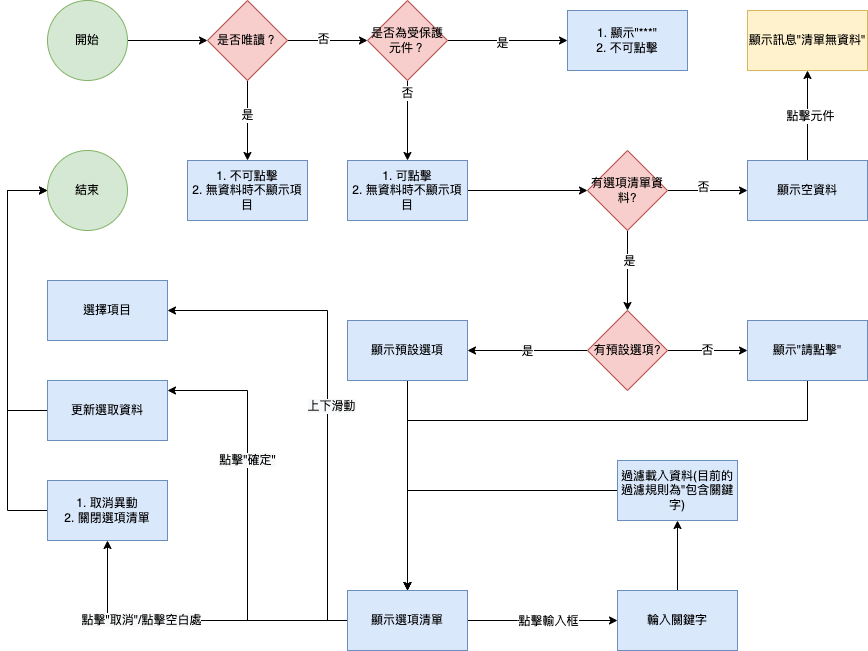

The diagram above was exported from draw.io. Its source (the exported page's mxGraphModel, read from the mxfile embedded in the PNG):
<mxGraphModel dx="912" dy="589" grid="1" gridSize="10" guides="1" tooltips="1" connect="1" arrows="1" fold="1" page="1" pageScale="1" pageWidth="1100" pageHeight="850" math="0" shadow="0">
  <root>
    <mxCell id="0" />
    <mxCell id="1" parent="0" />
    <mxCell id="q1IIYVzHN1Q5_rmWmXZj-1" style="edgeStyle=orthogonalEdgeStyle;rounded=0;orthogonalLoop=1;jettySize=auto;html=1;exitX=1;exitY=0.5;exitDx=0;exitDy=0;" parent="1" source="q1IIYVzHN1Q5_rmWmXZj-2" target="q1IIYVzHN1Q5_rmWmXZj-7" edge="1">
      <mxGeometry relative="1" as="geometry" />
    </mxCell>
    <mxCell id="q1IIYVzHN1Q5_rmWmXZj-2" value="開始" style="ellipse;whiteSpace=wrap;html=1;aspect=fixed;fillColor=#d5e8d4;strokeColor=#82b366;" parent="1" vertex="1">
      <mxGeometry x="200" y="70" width="80" height="80" as="geometry" />
    </mxCell>
    <mxCell id="q1IIYVzHN1Q5_rmWmXZj-3" style="edgeStyle=orthogonalEdgeStyle;rounded=0;orthogonalLoop=1;jettySize=auto;html=1;exitX=1;exitY=0.5;exitDx=0;exitDy=0;" parent="1" source="q1IIYVzHN1Q5_rmWmXZj-7" target="q1IIYVzHN1Q5_rmWmXZj-25" edge="1">
      <mxGeometry relative="1" as="geometry">
        <mxPoint x="500" y="110" as="targetPoint" />
      </mxGeometry>
    </mxCell>
    <mxCell id="q1IIYVzHN1Q5_rmWmXZj-4" value="否" style="edgeLabel;html=1;align=center;verticalAlign=middle;resizable=0;points=[];" parent="q1IIYVzHN1Q5_rmWmXZj-3" vertex="1" connectable="0">
      <mxGeometry x="-0.125" y="2" relative="1" as="geometry">
        <mxPoint as="offset" />
      </mxGeometry>
    </mxCell>
    <mxCell id="q1IIYVzHN1Q5_rmWmXZj-5" style="edgeStyle=orthogonalEdgeStyle;rounded=0;orthogonalLoop=1;jettySize=auto;html=1;exitX=0.5;exitY=1;exitDx=0;exitDy=0;" parent="1" source="q1IIYVzHN1Q5_rmWmXZj-7" target="q1IIYVzHN1Q5_rmWmXZj-13" edge="1">
      <mxGeometry relative="1" as="geometry">
        <mxPoint x="400" y="290" as="targetPoint" />
      </mxGeometry>
    </mxCell>
    <mxCell id="q1IIYVzHN1Q5_rmWmXZj-6" value="是" style="edgeLabel;html=1;align=center;verticalAlign=middle;resizable=0;points=[];" parent="q1IIYVzHN1Q5_rmWmXZj-5" vertex="1" connectable="0">
      <mxGeometry x="-0.15" y="-1" relative="1" as="geometry">
        <mxPoint as="offset" />
      </mxGeometry>
    </mxCell>
    <mxCell id="q1IIYVzHN1Q5_rmWmXZj-7" value="是否唯讀？" style="rhombus;whiteSpace=wrap;html=1;fillColor=#f8cecc;strokeColor=#b85450;" parent="1" vertex="1">
      <mxGeometry x="360" y="70" width="80" height="80" as="geometry" />
    </mxCell>
    <mxCell id="q1IIYVzHN1Q5_rmWmXZj-10" value="" style="edgeStyle=orthogonalEdgeStyle;rounded=0;orthogonalLoop=1;jettySize=auto;html=1;" parent="1" source="q1IIYVzHN1Q5_rmWmXZj-12" target="q1IIYVzHN1Q5_rmWmXZj-19" edge="1">
      <mxGeometry relative="1" as="geometry">
        <mxPoint x="580" y="620" as="targetPoint" />
      </mxGeometry>
    </mxCell>
    <mxCell id="q1IIYVzHN1Q5_rmWmXZj-12" value="1. 可點擊&lt;br&gt;2. 無資料時不顯示項目" style="rounded=0;whiteSpace=wrap;html=1;fillColor=#dae8fc;strokeColor=#6c8ebf;" parent="1" vertex="1">
      <mxGeometry x="500" y="230" width="120" height="60" as="geometry" />
    </mxCell>
    <mxCell id="q1IIYVzHN1Q5_rmWmXZj-13" value="1. 不可點擊&lt;br&gt;2. 無資料時不顯示項目" style="rounded=0;whiteSpace=wrap;html=1;fillColor=#dae8fc;strokeColor=#6c8ebf;" parent="1" vertex="1">
      <mxGeometry x="340" y="230" width="120" height="60" as="geometry" />
    </mxCell>
    <mxCell id="6bmyQuz_GJguTJ_50-wA-32" value="" style="edgeStyle=orthogonalEdgeStyle;rounded=0;orthogonalLoop=1;jettySize=auto;html=1;" edge="1" parent="1" source="q1IIYVzHN1Q5_rmWmXZj-19" target="6bmyQuz_GJguTJ_50-wA-31">
      <mxGeometry relative="1" as="geometry" />
    </mxCell>
    <mxCell id="6bmyQuz_GJguTJ_50-wA-33" value="是" style="edgeLabel;html=1;align=center;verticalAlign=middle;resizable=0;points=[];" vertex="1" connectable="0" parent="6bmyQuz_GJguTJ_50-wA-32">
      <mxGeometry x="-0.25" y="1" relative="1" as="geometry">
        <mxPoint as="offset" />
      </mxGeometry>
    </mxCell>
    <mxCell id="6bmyQuz_GJguTJ_50-wA-42" value="" style="edgeStyle=orthogonalEdgeStyle;rounded=0;orthogonalLoop=1;jettySize=auto;html=1;" edge="1" parent="1" source="q1IIYVzHN1Q5_rmWmXZj-19" target="6bmyQuz_GJguTJ_50-wA-41">
      <mxGeometry relative="1" as="geometry" />
    </mxCell>
    <mxCell id="6bmyQuz_GJguTJ_50-wA-45" value="否" style="edgeLabel;html=1;align=center;verticalAlign=middle;resizable=0;points=[];" vertex="1" connectable="0" parent="6bmyQuz_GJguTJ_50-wA-42">
      <mxGeometry x="-0.125" y="4" relative="1" as="geometry">
        <mxPoint as="offset" />
      </mxGeometry>
    </mxCell>
    <mxCell id="q1IIYVzHN1Q5_rmWmXZj-19" value="有選項清單資料?" style="rhombus;whiteSpace=wrap;html=1;fillColor=#f8cecc;strokeColor=#b85450;" parent="1" vertex="1">
      <mxGeometry x="740" y="220" width="80" height="80" as="geometry" />
    </mxCell>
    <mxCell id="q1IIYVzHN1Q5_rmWmXZj-20" value="顯示訊息&quot;清單無資料&quot;" style="whiteSpace=wrap;html=1;fillColor=#fff2cc;strokeColor=#d6b656;" parent="1" vertex="1">
      <mxGeometry x="900" y="80" width="120" height="60" as="geometry" />
    </mxCell>
    <mxCell id="q1IIYVzHN1Q5_rmWmXZj-21" value="" style="edgeStyle=orthogonalEdgeStyle;rounded=0;orthogonalLoop=1;jettySize=auto;html=1;" parent="1" source="q1IIYVzHN1Q5_rmWmXZj-25" target="q1IIYVzHN1Q5_rmWmXZj-26" edge="1">
      <mxGeometry relative="1" as="geometry" />
    </mxCell>
    <mxCell id="q1IIYVzHN1Q5_rmWmXZj-22" value="是" style="edgeLabel;html=1;align=center;verticalAlign=middle;resizable=0;points=[];" parent="q1IIYVzHN1Q5_rmWmXZj-21" vertex="1" connectable="0">
      <mxGeometry x="-0.1" y="-2" relative="1" as="geometry">
        <mxPoint as="offset" />
      </mxGeometry>
    </mxCell>
    <mxCell id="q1IIYVzHN1Q5_rmWmXZj-23" style="edgeStyle=orthogonalEdgeStyle;rounded=0;orthogonalLoop=1;jettySize=auto;html=1;exitX=0.5;exitY=1;exitDx=0;exitDy=0;" parent="1" source="q1IIYVzHN1Q5_rmWmXZj-25" target="q1IIYVzHN1Q5_rmWmXZj-12" edge="1">
      <mxGeometry relative="1" as="geometry" />
    </mxCell>
    <mxCell id="q1IIYVzHN1Q5_rmWmXZj-24" value="否" style="edgeLabel;html=1;align=center;verticalAlign=middle;resizable=0;points=[];" parent="q1IIYVzHN1Q5_rmWmXZj-23" vertex="1" connectable="0">
      <mxGeometry x="-0.7091" y="-1" relative="1" as="geometry">
        <mxPoint as="offset" />
      </mxGeometry>
    </mxCell>
    <mxCell id="q1IIYVzHN1Q5_rmWmXZj-25" value="是否為受保護元件？" style="rhombus;whiteSpace=wrap;html=1;fillColor=#f8cecc;strokeColor=#b85450;" parent="1" vertex="1">
      <mxGeometry x="520" y="70" width="80" height="80" as="geometry" />
    </mxCell>
    <mxCell id="q1IIYVzHN1Q5_rmWmXZj-26" value="1. 顯示&quot;***&quot;&lt;br&gt;2. 不可點擊" style="whiteSpace=wrap;html=1;fillColor=#dae8fc;strokeColor=#6c8ebf;" parent="1" vertex="1">
      <mxGeometry x="720" y="80" width="120" height="60" as="geometry" />
    </mxCell>
    <mxCell id="q1IIYVzHN1Q5_rmWmXZj-27" value="" style="edgeStyle=orthogonalEdgeStyle;rounded=0;orthogonalLoop=1;jettySize=auto;html=1;" parent="1" source="q1IIYVzHN1Q5_rmWmXZj-33" target="q1IIYVzHN1Q5_rmWmXZj-34" edge="1">
      <mxGeometry relative="1" as="geometry">
        <Array as="points">
          <mxPoint x="480" y="690" />
          <mxPoint x="480" y="380" />
        </Array>
      </mxGeometry>
    </mxCell>
    <mxCell id="q1IIYVzHN1Q5_rmWmXZj-28" value="&lt;span style=&quot;background-color: rgb(248 , 249 , 250)&quot;&gt;上下滑動&lt;/span&gt;" style="edgeLabel;html=1;align=center;verticalAlign=middle;resizable=0;points=[];" parent="q1IIYVzHN1Q5_rmWmXZj-27" vertex="1" connectable="0">
      <mxGeometry x="-0.04" y="-3" relative="1" as="geometry">
        <mxPoint as="offset" />
      </mxGeometry>
    </mxCell>
    <mxCell id="q1IIYVzHN1Q5_rmWmXZj-29" value="" style="edgeStyle=orthogonalEdgeStyle;rounded=0;orthogonalLoop=1;jettySize=auto;html=1;" parent="1" source="q1IIYVzHN1Q5_rmWmXZj-33" target="q1IIYVzHN1Q5_rmWmXZj-35" edge="1">
      <mxGeometry relative="1" as="geometry">
        <Array as="points">
          <mxPoint x="400" y="690" />
          <mxPoint x="400" y="460" />
        </Array>
      </mxGeometry>
    </mxCell>
    <mxCell id="q1IIYVzHN1Q5_rmWmXZj-30" value="&lt;span style=&quot;font-size: 12px ; background-color: rgb(248 , 249 , 250)&quot;&gt;點擊&quot;確定&quot;&lt;/span&gt;" style="edgeLabel;html=1;align=center;verticalAlign=middle;resizable=0;points=[];" parent="q1IIYVzHN1Q5_rmWmXZj-29" vertex="1" connectable="0">
      <mxGeometry x="0.275" y="1" relative="1" as="geometry">
        <mxPoint as="offset" />
      </mxGeometry>
    </mxCell>
    <mxCell id="q1IIYVzHN1Q5_rmWmXZj-31" style="edgeStyle=orthogonalEdgeStyle;rounded=0;orthogonalLoop=1;jettySize=auto;html=1;" parent="1" source="q1IIYVzHN1Q5_rmWmXZj-33" target="q1IIYVzHN1Q5_rmWmXZj-36" edge="1">
      <mxGeometry relative="1" as="geometry">
        <Array as="points">
          <mxPoint x="270" y="690" />
          <mxPoint x="270" y="690" />
        </Array>
      </mxGeometry>
    </mxCell>
    <mxCell id="q1IIYVzHN1Q5_rmWmXZj-32" value="&lt;span style=&quot;font-size: 12px ; background-color: rgb(248 , 249 , 250)&quot;&gt;點擊&quot;取消&quot;/點擊空白處&lt;/span&gt;" style="edgeLabel;html=1;align=center;verticalAlign=middle;resizable=0;points=[];" parent="q1IIYVzHN1Q5_rmWmXZj-31" vertex="1" connectable="0">
      <mxGeometry x="0.232" relative="1" as="geometry">
        <mxPoint x="-10" y="-1" as="offset" />
      </mxGeometry>
    </mxCell>
    <mxCell id="6bmyQuz_GJguTJ_50-wA-23" value="" style="edgeStyle=orthogonalEdgeStyle;rounded=0;orthogonalLoop=1;jettySize=auto;html=1;" edge="1" parent="1" source="q1IIYVzHN1Q5_rmWmXZj-33" target="6bmyQuz_GJguTJ_50-wA-22">
      <mxGeometry relative="1" as="geometry">
        <Array as="points">
          <mxPoint x="670" y="690" />
          <mxPoint x="670" y="690" />
        </Array>
      </mxGeometry>
    </mxCell>
    <mxCell id="6bmyQuz_GJguTJ_50-wA-24" value="點擊輸入框" style="edgeLabel;html=1;align=center;verticalAlign=middle;resizable=0;points=[];" vertex="1" connectable="0" parent="6bmyQuz_GJguTJ_50-wA-23">
      <mxGeometry x="0.7647" relative="1" as="geometry">
        <mxPoint x="-52" as="offset" />
      </mxGeometry>
    </mxCell>
    <mxCell id="q1IIYVzHN1Q5_rmWmXZj-33" value="顯示選項清單" style="rounded=0;whiteSpace=wrap;html=1;fillColor=#dae8fc;strokeColor=#6c8ebf;" parent="1" vertex="1">
      <mxGeometry x="500" y="660" width="120" height="60" as="geometry" />
    </mxCell>
    <mxCell id="q1IIYVzHN1Q5_rmWmXZj-34" value="&lt;span&gt;選擇項目&lt;/span&gt;" style="whiteSpace=wrap;html=1;rounded=0;fillColor=#dae8fc;strokeColor=#6c8ebf;" parent="1" vertex="1">
      <mxGeometry x="200" y="350" width="120" height="60" as="geometry" />
    </mxCell>
    <mxCell id="6bmyQuz_GJguTJ_50-wA-29" style="edgeStyle=orthogonalEdgeStyle;rounded=0;orthogonalLoop=1;jettySize=auto;html=1;exitX=0;exitY=0.5;exitDx=0;exitDy=0;" edge="1" parent="1" source="q1IIYVzHN1Q5_rmWmXZj-35" target="6bmyQuz_GJguTJ_50-wA-28">
      <mxGeometry relative="1" as="geometry">
        <Array as="points">
          <mxPoint x="160" y="480" />
          <mxPoint x="160" y="260" />
        </Array>
      </mxGeometry>
    </mxCell>
    <mxCell id="q1IIYVzHN1Q5_rmWmXZj-35" value="&lt;span&gt;更新選取資料&lt;/span&gt;" style="whiteSpace=wrap;html=1;rounded=0;fillColor=#dae8fc;strokeColor=#6c8ebf;" parent="1" vertex="1">
      <mxGeometry x="200" y="450" width="120" height="60" as="geometry" />
    </mxCell>
    <mxCell id="6bmyQuz_GJguTJ_50-wA-30" style="edgeStyle=orthogonalEdgeStyle;rounded=0;orthogonalLoop=1;jettySize=auto;html=1;exitX=0;exitY=0.5;exitDx=0;exitDy=0;" edge="1" parent="1" source="q1IIYVzHN1Q5_rmWmXZj-36" target="6bmyQuz_GJguTJ_50-wA-28">
      <mxGeometry relative="1" as="geometry">
        <Array as="points">
          <mxPoint x="160" y="580" />
          <mxPoint x="160" y="260" />
        </Array>
      </mxGeometry>
    </mxCell>
    <mxCell id="q1IIYVzHN1Q5_rmWmXZj-36" value="1. 取消異動&lt;br&gt;2. 關閉選項清單" style="whiteSpace=wrap;html=1;rounded=0;fillColor=#dae8fc;strokeColor=#6c8ebf;" parent="1" vertex="1">
      <mxGeometry x="200" y="550" width="120" height="60" as="geometry" />
    </mxCell>
    <mxCell id="6bmyQuz_GJguTJ_50-wA-26" value="" style="edgeStyle=orthogonalEdgeStyle;rounded=0;orthogonalLoop=1;jettySize=auto;html=1;" edge="1" parent="1" source="6bmyQuz_GJguTJ_50-wA-22" target="6bmyQuz_GJguTJ_50-wA-25">
      <mxGeometry relative="1" as="geometry">
        <Array as="points">
          <mxPoint x="830" y="690" />
        </Array>
      </mxGeometry>
    </mxCell>
    <mxCell id="6bmyQuz_GJguTJ_50-wA-22" value="輪入關鍵字" style="whiteSpace=wrap;html=1;rounded=0;strokeColor=#6c8ebf;fillColor=#dae8fc;" vertex="1" parent="1">
      <mxGeometry x="770" y="660" width="120" height="60" as="geometry" />
    </mxCell>
    <mxCell id="6bmyQuz_GJguTJ_50-wA-27" style="edgeStyle=orthogonalEdgeStyle;rounded=0;orthogonalLoop=1;jettySize=auto;html=1;exitX=0;exitY=0.5;exitDx=0;exitDy=0;" edge="1" parent="1" source="6bmyQuz_GJguTJ_50-wA-25" target="q1IIYVzHN1Q5_rmWmXZj-33">
      <mxGeometry relative="1" as="geometry" />
    </mxCell>
    <mxCell id="6bmyQuz_GJguTJ_50-wA-25" value="&lt;font face=&quot;helvetica&quot;&gt;過濾載入資料(目前的過濾規則為&quot;包含關鍵字)&lt;/font&gt;" style="whiteSpace=wrap;html=1;rounded=0;strokeColor=#6c8ebf;fillColor=#dae8fc;" vertex="1" parent="1">
      <mxGeometry x="770" y="530" width="120" height="60" as="geometry" />
    </mxCell>
    <mxCell id="6bmyQuz_GJguTJ_50-wA-28" value="結束" style="ellipse;whiteSpace=wrap;html=1;aspect=fixed;fillColor=#d5e8d4;strokeColor=#82b366;" vertex="1" parent="1">
      <mxGeometry x="200" y="220" width="80" height="80" as="geometry" />
    </mxCell>
    <mxCell id="6bmyQuz_GJguTJ_50-wA-35" value="" style="edgeStyle=orthogonalEdgeStyle;rounded=0;orthogonalLoop=1;jettySize=auto;html=1;" edge="1" parent="1" source="6bmyQuz_GJguTJ_50-wA-31" target="6bmyQuz_GJguTJ_50-wA-34">
      <mxGeometry relative="1" as="geometry" />
    </mxCell>
    <mxCell id="6bmyQuz_GJguTJ_50-wA-37" value="是" style="edgeLabel;html=1;align=center;verticalAlign=middle;resizable=0;points=[];" vertex="1" connectable="0" parent="6bmyQuz_GJguTJ_50-wA-35">
      <mxGeometry x="0.0167" relative="1" as="geometry">
        <mxPoint as="offset" />
      </mxGeometry>
    </mxCell>
    <mxCell id="6bmyQuz_GJguTJ_50-wA-39" value="否" style="edgeStyle=orthogonalEdgeStyle;rounded=0;orthogonalLoop=1;jettySize=auto;html=1;" edge="1" parent="1" source="6bmyQuz_GJguTJ_50-wA-31" target="6bmyQuz_GJguTJ_50-wA-38">
      <mxGeometry relative="1" as="geometry" />
    </mxCell>
    <mxCell id="6bmyQuz_GJguTJ_50-wA-31" value="有預設選項?" style="rhombus;whiteSpace=wrap;html=1;fillColor=#f8cecc;strokeColor=#b85450;" vertex="1" parent="1">
      <mxGeometry x="740" y="380" width="80" height="80" as="geometry" />
    </mxCell>
    <mxCell id="6bmyQuz_GJguTJ_50-wA-36" style="edgeStyle=orthogonalEdgeStyle;rounded=0;orthogonalLoop=1;jettySize=auto;html=1;exitX=0.5;exitY=1;exitDx=0;exitDy=0;" edge="1" parent="1" source="6bmyQuz_GJguTJ_50-wA-34" target="q1IIYVzHN1Q5_rmWmXZj-33">
      <mxGeometry relative="1" as="geometry" />
    </mxCell>
    <mxCell id="6bmyQuz_GJguTJ_50-wA-34" value="顯示預設選項" style="whiteSpace=wrap;html=1;strokeColor=#6c8ebf;fillColor=#dae8fc;" vertex="1" parent="1">
      <mxGeometry x="500" y="390" width="120" height="60" as="geometry" />
    </mxCell>
    <mxCell id="6bmyQuz_GJguTJ_50-wA-40" style="edgeStyle=orthogonalEdgeStyle;rounded=0;orthogonalLoop=1;jettySize=auto;html=1;exitX=0.5;exitY=1;exitDx=0;exitDy=0;" edge="1" parent="1" source="6bmyQuz_GJguTJ_50-wA-38" target="q1IIYVzHN1Q5_rmWmXZj-33">
      <mxGeometry relative="1" as="geometry">
        <Array as="points">
          <mxPoint x="960" y="490" />
          <mxPoint x="560" y="490" />
        </Array>
      </mxGeometry>
    </mxCell>
    <mxCell id="6bmyQuz_GJguTJ_50-wA-38" value="顯示&quot;請點擊&quot;" style="whiteSpace=wrap;html=1;strokeColor=#6c8ebf;fillColor=#dae8fc;" vertex="1" parent="1">
      <mxGeometry x="900" y="390" width="120" height="60" as="geometry" />
    </mxCell>
    <mxCell id="6bmyQuz_GJguTJ_50-wA-43" style="edgeStyle=orthogonalEdgeStyle;rounded=0;orthogonalLoop=1;jettySize=auto;html=1;exitX=0.5;exitY=0;exitDx=0;exitDy=0;" edge="1" parent="1" source="6bmyQuz_GJguTJ_50-wA-41" target="q1IIYVzHN1Q5_rmWmXZj-20">
      <mxGeometry relative="1" as="geometry" />
    </mxCell>
    <mxCell id="6bmyQuz_GJguTJ_50-wA-44" value="點擊元件" style="edgeLabel;html=1;align=center;verticalAlign=middle;resizable=0;points=[];" vertex="1" connectable="0" parent="6bmyQuz_GJguTJ_50-wA-43">
      <mxGeometry y="-2" relative="1" as="geometry">
        <mxPoint as="offset" />
      </mxGeometry>
    </mxCell>
    <mxCell id="6bmyQuz_GJguTJ_50-wA-41" value="顯示空資料" style="whiteSpace=wrap;html=1;strokeColor=#6c8ebf;fillColor=#dae8fc;" vertex="1" parent="1">
      <mxGeometry x="900" y="230" width="120" height="60" as="geometry" />
    </mxCell>
  </root>
</mxGraphModel>